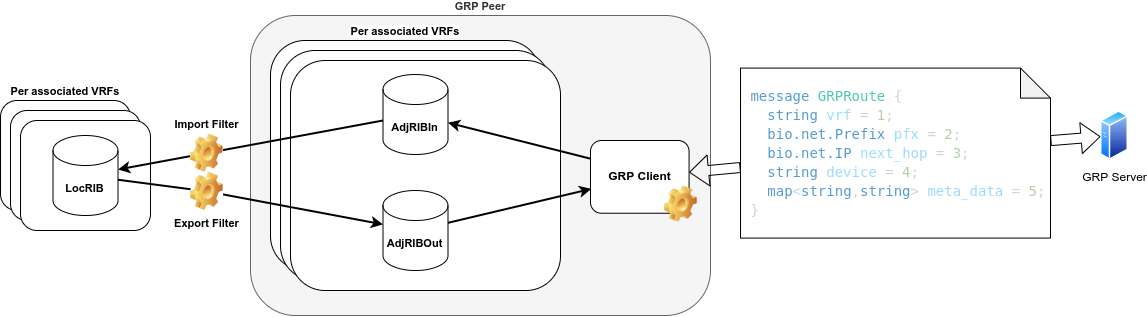

The diagram above was exported from draw.io. Its source (the exported page's mxGraphModel, read from the mxfile embedded in the PNG):
<mxGraphModel dx="1379" dy="872" grid="1" gridSize="10" guides="1" tooltips="1" connect="1" arrows="1" fold="1" page="1" pageScale="1" pageWidth="1169" pageHeight="827" math="0" shadow="0">
  <root>
    <mxCell id="0" />
    <mxCell id="1" parent="0" />
    <mxCell id="lTGY8mj4zz4KKMNbkJuh-26" value="GRP Peer" style="rounded=1;whiteSpace=wrap;html=1;labelBackgroundColor=#FFFFFF;fontFamily=Helvetica;fontSize=11;fontColor=#333333;labelPosition=center;verticalLabelPosition=top;align=center;verticalAlign=bottom;fontStyle=1;fillColor=#f5f5f5;strokeColor=#666666;" vertex="1" parent="1">
      <mxGeometry x="270" y="65" width="460" height="300" as="geometry" />
    </mxCell>
    <mxCell id="lTGY8mj4zz4KKMNbkJuh-2" value="GRP Server" style="aspect=fixed;perimeter=ellipsePerimeter;html=1;align=center;shadow=0;dashed=0;spacingTop=3;image;image=img/lib/active_directory/generic_server.svg;" vertex="1" parent="1">
      <mxGeometry x="1120" y="160" width="28.000000000000004" height="50" as="geometry" />
    </mxCell>
    <mxCell id="lTGY8mj4zz4KKMNbkJuh-6" value="" style="shape=flexArrow;endArrow=classic;startArrow=none;html=1;rounded=0;" edge="1" parent="1" source="lTGY8mj4zz4KKMNbkJuh-7" target="lTGY8mj4zz4KKMNbkJuh-2">
      <mxGeometry width="100" height="100" relative="1" as="geometry">
        <mxPoint x="630" y="560" as="sourcePoint" />
        <mxPoint x="730" y="460" as="targetPoint" />
      </mxGeometry>
    </mxCell>
    <mxCell id="lTGY8mj4zz4KKMNbkJuh-21" value="" style="group" vertex="1" connectable="0" parent="1">
      <mxGeometry x="290" y="90" width="290" height="250" as="geometry" />
    </mxCell>
    <mxCell id="lTGY8mj4zz4KKMNbkJuh-19" value="&lt;b&gt;Per associated VRFs&lt;/b&gt;" style="rounded=1;whiteSpace=wrap;html=1;labelBackgroundColor=#FFFFFF;fontFamily=Helvetica;fontSize=11;fontColor=default;labelPosition=center;verticalLabelPosition=top;align=center;verticalAlign=bottom;" vertex="1" parent="lTGY8mj4zz4KKMNbkJuh-21">
      <mxGeometry width="270" height="230" as="geometry" />
    </mxCell>
    <mxCell id="lTGY8mj4zz4KKMNbkJuh-18" value="" style="rounded=1;whiteSpace=wrap;html=1;labelBackgroundColor=#FFFFFF;fontFamily=Helvetica;fontSize=11;fontColor=default;" vertex="1" parent="lTGY8mj4zz4KKMNbkJuh-21">
      <mxGeometry x="10" y="10" width="270" height="230" as="geometry" />
    </mxCell>
    <mxCell id="lTGY8mj4zz4KKMNbkJuh-17" value="" style="rounded=1;whiteSpace=wrap;html=1;labelBackgroundColor=#FFFFFF;fontFamily=Helvetica;fontSize=11;fontColor=default;labelPosition=center;verticalLabelPosition=top;align=center;verticalAlign=bottom;" vertex="1" parent="lTGY8mj4zz4KKMNbkJuh-21">
      <mxGeometry x="20" y="20" width="270" height="230" as="geometry" />
    </mxCell>
    <mxCell id="lTGY8mj4zz4KKMNbkJuh-22" value="AdjRIBIn" style="shape=cylinder3;whiteSpace=wrap;html=1;boundedLbl=1;backgroundOutline=1;size=15;labelBackgroundColor=#FFFFFF;fontFamily=Helvetica;fontSize=11;fontColor=default;fontStyle=1" vertex="1" parent="lTGY8mj4zz4KKMNbkJuh-21">
      <mxGeometry x="112.5" y="34" width="65" height="80" as="geometry" />
    </mxCell>
    <mxCell id="lTGY8mj4zz4KKMNbkJuh-23" value="AdjRIBOut" style="shape=cylinder3;whiteSpace=wrap;html=1;boundedLbl=1;backgroundOutline=1;size=15;labelBackgroundColor=#FFFFFF;fontFamily=Helvetica;fontSize=11;fontColor=default;fontStyle=1" vertex="1" parent="lTGY8mj4zz4KKMNbkJuh-21">
      <mxGeometry x="112.5" y="150" width="65" height="80" as="geometry" />
    </mxCell>
    <mxCell id="lTGY8mj4zz4KKMNbkJuh-24" value="" style="endArrow=classic;html=1;rounded=0;labelBackgroundColor=default;fontFamily=Helvetica;fontSize=11;fontColor=default;strokeColor=default;strokeWidth=2;shape=connector;exitX=0;exitY=0.25;exitDx=0;exitDy=0;" edge="1" parent="1" source="lTGY8mj4zz4KKMNbkJuh-1" target="lTGY8mj4zz4KKMNbkJuh-22">
      <mxGeometry width="50" height="50" relative="1" as="geometry">
        <mxPoint x="630" y="500" as="sourcePoint" />
        <mxPoint x="680" y="450" as="targetPoint" />
      </mxGeometry>
    </mxCell>
    <mxCell id="lTGY8mj4zz4KKMNbkJuh-25" value="" style="endArrow=classic;html=1;rounded=0;labelBackgroundColor=default;fontFamily=Helvetica;fontSize=11;fontColor=default;strokeColor=default;strokeWidth=2;shape=connector;entryX=0.008;entryY=0.665;entryDx=0;entryDy=0;entryPerimeter=0;" edge="1" parent="1" source="lTGY8mj4zz4KKMNbkJuh-23" target="lTGY8mj4zz4KKMNbkJuh-1">
      <mxGeometry width="50" height="50" relative="1" as="geometry">
        <mxPoint x="630" y="500" as="sourcePoint" />
        <mxPoint x="680" y="450" as="targetPoint" />
      </mxGeometry>
    </mxCell>
    <mxCell id="lTGY8mj4zz4KKMNbkJuh-27" value="" style="group" vertex="1" connectable="0" parent="1">
      <mxGeometry x="610" y="190" width="106.78571428571433" height="81.81818181818181" as="geometry" />
    </mxCell>
    <mxCell id="lTGY8mj4zz4KKMNbkJuh-1" value="GRP Client" style="rounded=1;whiteSpace=wrap;html=1;fontStyle=1" vertex="1" parent="lTGY8mj4zz4KKMNbkJuh-27">
      <mxGeometry width="98.57142857142857" height="72.72727272727272" as="geometry" />
    </mxCell>
    <mxCell id="lTGY8mj4zz4KKMNbkJuh-3" value="" style="shape=image;html=1;verticalLabelPosition=bottom;verticalAlign=top;imageAspect=0;image=img/clipart/Gear_128x128.png" vertex="1" parent="lTGY8mj4zz4KKMNbkJuh-27">
      <mxGeometry x="73.92857142857144" y="45.45454545454544" width="32.857142857142854" height="36.36363636363636" as="geometry" />
    </mxCell>
    <mxCell id="lTGY8mj4zz4KKMNbkJuh-7" value="&lt;div style=&quot;color: rgb(212 , 212 , 212) ; font-family: &amp;#34;droid sans mono&amp;#34; , &amp;#34;monospace&amp;#34; , monospace ; font-size: 14px ; line-height: 19px&quot;&gt;&lt;div style=&quot;font-family: &amp;#34;droid sans mono&amp;#34; , &amp;#34;monospace&amp;#34; , monospace ; line-height: 19px&quot;&gt;&lt;div&gt;&lt;span style=&quot;background-color: rgb(255 , 255 , 255)&quot;&gt;&lt;span style=&quot;color: rgb(86 , 156 , 214)&quot;&gt;&amp;nbsp;message&lt;/span&gt; &lt;span style=&quot;color: rgb(78 , 201 , 176)&quot;&gt;GRPRoute&lt;/span&gt; {&lt;/span&gt;&lt;/div&gt;&lt;div&gt;&lt;span style=&quot;background-color: rgb(255 , 255 , 255)&quot;&gt;&lt;span style=&quot;color: #569cd6&quot;&gt;&amp;nbsp; &amp;nbsp;string&lt;/span&gt; &lt;span style=&quot;color: #9cdcfe&quot;&gt;vrf&lt;/span&gt; = &lt;span style=&quot;color: #b5cea8&quot;&gt;1&lt;/span&gt;;&lt;/span&gt;&lt;/div&gt;&lt;div&gt;&lt;span style=&quot;background-color: rgb(255 , 255 , 255)&quot;&gt;&lt;span style=&quot;color: #569cd6&quot;&gt;&amp;nbsp; &amp;nbsp;bio.net.Prefix&lt;/span&gt; &lt;span style=&quot;color: #9cdcfe&quot;&gt;pfx&lt;/span&gt; = &lt;span style=&quot;color: #b5cea8&quot;&gt;2&lt;/span&gt;;&lt;/span&gt;&lt;/div&gt;&lt;div&gt;&lt;span style=&quot;background-color: rgb(255 , 255 , 255)&quot;&gt;&lt;span style=&quot;color: #569cd6&quot;&gt;&amp;nbsp; &amp;nbsp;bio.net.IP&lt;/span&gt; &lt;span style=&quot;color: #9cdcfe&quot;&gt;next_hop&lt;/span&gt; = &lt;span style=&quot;color: #b5cea8&quot;&gt;3&lt;/span&gt;;&lt;/span&gt;&lt;/div&gt;&lt;div&gt;&lt;span style=&quot;background-color: rgb(255 , 255 , 255)&quot;&gt;&lt;span style=&quot;color: #569cd6&quot;&gt;&amp;nbsp; &amp;nbsp;string&lt;/span&gt; &lt;span style=&quot;color: #9cdcfe&quot;&gt;device&lt;/span&gt; = &lt;span style=&quot;color: #b5cea8&quot;&gt;4&lt;/span&gt;;&lt;/span&gt;&lt;/div&gt;&lt;div&gt;&lt;span style=&quot;background-color: rgb(255 , 255 , 255)&quot;&gt;&lt;span style=&quot;color: #569cd6&quot;&gt;&amp;nbsp; &amp;nbsp;map&lt;/span&gt;&amp;lt;&lt;span style=&quot;color: #569cd6&quot;&gt;string&lt;/span&gt;,&lt;span style=&quot;color: #569cd6&quot;&gt;string&lt;/span&gt;&amp;gt; &lt;span style=&quot;color: #9cdcfe&quot;&gt;meta_data&lt;/span&gt; = &lt;span style=&quot;color: #b5cea8&quot;&gt;5&lt;/span&gt;;&lt;/span&gt;&lt;/div&gt;&lt;div&gt;&lt;span style=&quot;background-color: rgb(255 , 255 , 255)&quot;&gt;&amp;nbsp;}&lt;/span&gt;&lt;/div&gt;&lt;/div&gt;&lt;/div&gt;" style="shape=note;whiteSpace=wrap;html=1;backgroundOutline=1;darkOpacity=0.05;align=left;" vertex="1" parent="1">
      <mxGeometry x="760" y="117.58999999999999" width="310" height="170" as="geometry" />
    </mxCell>
    <mxCell id="lTGY8mj4zz4KKMNbkJuh-28" value="" style="shape=flexArrow;endArrow=none;startArrow=classic;html=1;rounded=0;" edge="1" parent="1" source="lTGY8mj4zz4KKMNbkJuh-1" target="lTGY8mj4zz4KKMNbkJuh-7">
      <mxGeometry width="100" height="100" relative="1" as="geometry">
        <mxPoint x="738.5714285714284" y="239.560838655417" as="sourcePoint" />
        <mxPoint x="1120.0408098990483" y="186.90746697031636" as="targetPoint" />
      </mxGeometry>
    </mxCell>
    <mxCell id="lTGY8mj4zz4KKMNbkJuh-35" value="" style="group" vertex="1" connectable="0" parent="1">
      <mxGeometry x="20" y="150" width="150" height="130" as="geometry" />
    </mxCell>
    <mxCell id="lTGY8mj4zz4KKMNbkJuh-30" value="&lt;b&gt;Per associated VRFs&lt;/b&gt;" style="rounded=1;whiteSpace=wrap;html=1;labelBackgroundColor=#FFFFFF;fontFamily=Helvetica;fontSize=11;fontColor=default;labelPosition=center;verticalLabelPosition=top;align=center;verticalAlign=bottom;" vertex="1" parent="lTGY8mj4zz4KKMNbkJuh-35">
      <mxGeometry width="130" height="110" as="geometry" />
    </mxCell>
    <mxCell id="lTGY8mj4zz4KKMNbkJuh-31" value="" style="rounded=1;whiteSpace=wrap;html=1;labelBackgroundColor=#FFFFFF;fontFamily=Helvetica;fontSize=11;fontColor=default;" vertex="1" parent="lTGY8mj4zz4KKMNbkJuh-35">
      <mxGeometry x="10" y="10" width="130" height="110" as="geometry" />
    </mxCell>
    <mxCell id="lTGY8mj4zz4KKMNbkJuh-32" value="" style="rounded=1;whiteSpace=wrap;html=1;labelBackgroundColor=#FFFFFF;fontFamily=Helvetica;fontSize=11;fontColor=default;labelPosition=center;verticalLabelPosition=top;align=center;verticalAlign=bottom;" vertex="1" parent="lTGY8mj4zz4KKMNbkJuh-35">
      <mxGeometry x="20" y="20" width="130" height="110" as="geometry" />
    </mxCell>
    <mxCell id="lTGY8mj4zz4KKMNbkJuh-34" value="LocRIB" style="shape=cylinder3;whiteSpace=wrap;html=1;boundedLbl=1;backgroundOutline=1;size=15;labelBackgroundColor=#FFFFFF;fontFamily=Helvetica;fontSize=11;fontColor=default;fontStyle=1" vertex="1" parent="lTGY8mj4zz4KKMNbkJuh-35">
      <mxGeometry x="52.5" y="35" width="65" height="80" as="geometry" />
    </mxCell>
    <mxCell id="lTGY8mj4zz4KKMNbkJuh-36" value="" style="endArrow=classic;html=1;rounded=0;labelBackgroundColor=default;fontFamily=Helvetica;fontSize=11;fontColor=default;strokeColor=default;strokeWidth=2;shape=connector;startArrow=none;" edge="1" parent="1" source="lTGY8mj4zz4KKMNbkJuh-40" target="lTGY8mj4zz4KKMNbkJuh-23">
      <mxGeometry width="50" height="50" relative="1" as="geometry">
        <mxPoint x="570" y="310" as="sourcePoint" />
        <mxPoint x="620" y="260" as="targetPoint" />
      </mxGeometry>
    </mxCell>
    <mxCell id="lTGY8mj4zz4KKMNbkJuh-37" value="" style="endArrow=classic;html=1;rounded=0;labelBackgroundColor=default;fontFamily=Helvetica;fontSize=11;fontColor=default;strokeColor=default;strokeWidth=2;shape=connector;startArrow=none;" edge="1" parent="1" source="lTGY8mj4zz4KKMNbkJuh-38" target="lTGY8mj4zz4KKMNbkJuh-34">
      <mxGeometry width="50" height="50" relative="1" as="geometry">
        <mxPoint x="570" y="310" as="sourcePoint" />
        <mxPoint x="620" y="260" as="targetPoint" />
      </mxGeometry>
    </mxCell>
    <mxCell id="lTGY8mj4zz4KKMNbkJuh-38" value="Import Filter" style="shape=image;html=1;verticalLabelPosition=top;verticalAlign=bottom;imageAspect=1;aspect=fixed;image=img/clipart/Gear_128x128.png;labelBackgroundColor=#FFFFFF;fontFamily=Helvetica;fontSize=11;fontColor=default;fontStyle=1;labelPosition=center;align=center;" vertex="1" parent="1">
      <mxGeometry x="210" y="183.45999999999998" width="32.62" height="38.27" as="geometry" />
    </mxCell>
    <mxCell id="lP9cVjO-DvLC5YbETa9W-1" value="" style="endArrow=none;html=1;rounded=0;labelBackgroundColor=default;fontFamily=Helvetica;fontSize=11;fontColor=default;strokeColor=default;strokeWidth=2;shape=connector;" edge="1" parent="1" source="lTGY8mj4zz4KKMNbkJuh-22" target="lTGY8mj4zz4KKMNbkJuh-38">
      <mxGeometry width="50" height="50" relative="1" as="geometry">
        <mxPoint x="402.4999999999998" y="170.00757575757598" as="sourcePoint" />
        <mxPoint x="137.49999999999977" y="218.99242424242402" as="targetPoint" />
      </mxGeometry>
    </mxCell>
    <mxCell id="lTGY8mj4zz4KKMNbkJuh-40" value="Export Filter" style="shape=image;html=1;verticalLabelPosition=bottom;verticalAlign=top;imageAspect=1;aspect=fixed;image=img/clipart/Gear_128x128.png;labelBackgroundColor=#FFFFFF;fontFamily=Helvetica;fontSize=11;fontColor=default;fontStyle=1" vertex="1" parent="1">
      <mxGeometry x="210" y="221.73" width="32.62" height="38.27" as="geometry" />
    </mxCell>
    <mxCell id="lP9cVjO-DvLC5YbETa9W-2" value="" style="endArrow=none;html=1;rounded=0;labelBackgroundColor=default;fontFamily=Helvetica;fontSize=11;fontColor=default;strokeColor=default;strokeWidth=2;shape=connector;" edge="1" parent="1" source="lTGY8mj4zz4KKMNbkJuh-34" target="lTGY8mj4zz4KKMNbkJuh-40">
      <mxGeometry width="50" height="50" relative="1" as="geometry">
        <mxPoint x="137.49999999999977" y="230.41666666666674" as="sourcePoint" />
        <mxPoint x="402.4999999999998" y="274.58333333333326" as="targetPoint" />
      </mxGeometry>
    </mxCell>
  </root>
</mxGraphModel>